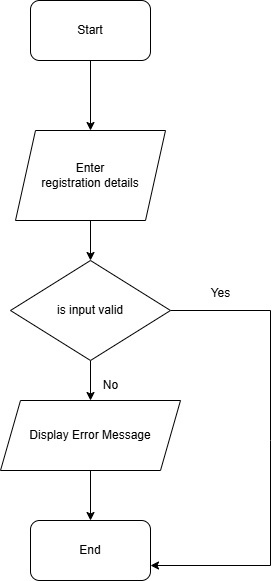

The diagram above was exported from draw.io. Its source (the exported page's mxGraphModel, read from the mxfile embedded in the PNG):
<mxGraphModel dx="1426" dy="777" grid="1" gridSize="10" guides="1" tooltips="1" connect="1" arrows="1" fold="1" page="1" pageScale="1" pageWidth="827" pageHeight="1169" math="0" shadow="0">
  <root>
    <mxCell id="0" />
    <mxCell id="1" parent="0" />
    <mxCell id="DDqC4X_WZvw0evloV-py-10" style="edgeStyle=none;rounded=0;orthogonalLoop=1;jettySize=auto;html=1;entryX=0.5;entryY=0;entryDx=0;entryDy=0;" edge="1" parent="1" source="DDqC4X_WZvw0evloV-py-1" target="DDqC4X_WZvw0evloV-py-2">
      <mxGeometry relative="1" as="geometry" />
    </mxCell>
    <mxCell id="DDqC4X_WZvw0evloV-py-1" value="Start" style="rounded=1;whiteSpace=wrap;html=1;" vertex="1" parent="1">
      <mxGeometry x="340" y="80" width="120" height="60" as="geometry" />
    </mxCell>
    <mxCell id="DDqC4X_WZvw0evloV-py-11" style="edgeStyle=none;rounded=0;orthogonalLoop=1;jettySize=auto;html=1;entryX=0.5;entryY=0;entryDx=0;entryDy=0;" edge="1" parent="1" source="DDqC4X_WZvw0evloV-py-2" target="DDqC4X_WZvw0evloV-py-3">
      <mxGeometry relative="1" as="geometry" />
    </mxCell>
    <mxCell id="DDqC4X_WZvw0evloV-py-2" value="Enter&lt;div&gt;registration details&lt;/div&gt;" style="shape=parallelogram;perimeter=parallelogramPerimeter;whiteSpace=wrap;html=1;fixedSize=1;" vertex="1" parent="1">
      <mxGeometry x="325" y="210" width="150" height="90" as="geometry" />
    </mxCell>
    <mxCell id="DDqC4X_WZvw0evloV-py-9" style="edgeStyle=none;rounded=0;orthogonalLoop=1;jettySize=auto;html=1;entryX=1;entryY=0.75;entryDx=0;entryDy=0;" edge="1" parent="1" source="DDqC4X_WZvw0evloV-py-3" target="DDqC4X_WZvw0evloV-py-5">
      <mxGeometry relative="1" as="geometry">
        <mxPoint x="650" y="400" as="targetPoint" />
        <Array as="points">
          <mxPoint x="580" y="390" />
          <mxPoint x="580" y="520" />
          <mxPoint x="580" y="645" />
        </Array>
      </mxGeometry>
    </mxCell>
    <mxCell id="DDqC4X_WZvw0evloV-py-12" style="edgeStyle=none;rounded=0;orthogonalLoop=1;jettySize=auto;html=1;entryX=0.5;entryY=0;entryDx=0;entryDy=0;" edge="1" parent="1" source="DDqC4X_WZvw0evloV-py-3" target="DDqC4X_WZvw0evloV-py-4">
      <mxGeometry relative="1" as="geometry" />
    </mxCell>
    <mxCell id="DDqC4X_WZvw0evloV-py-3" value="is input valid" style="rhombus;whiteSpace=wrap;html=1;" vertex="1" parent="1">
      <mxGeometry x="320" y="340" width="160" height="100" as="geometry" />
    </mxCell>
    <mxCell id="DDqC4X_WZvw0evloV-py-13" style="edgeStyle=none;rounded=0;orthogonalLoop=1;jettySize=auto;html=1;entryX=0.5;entryY=0;entryDx=0;entryDy=0;" edge="1" parent="1" source="DDqC4X_WZvw0evloV-py-4" target="DDqC4X_WZvw0evloV-py-5">
      <mxGeometry relative="1" as="geometry" />
    </mxCell>
    <mxCell id="DDqC4X_WZvw0evloV-py-4" value="Display Error Message" style="shape=parallelogram;perimeter=parallelogramPerimeter;whiteSpace=wrap;html=1;fixedSize=1;" vertex="1" parent="1">
      <mxGeometry x="310" y="480" width="180" height="70" as="geometry" />
    </mxCell>
    <mxCell id="DDqC4X_WZvw0evloV-py-5" value="End" style="rounded=1;whiteSpace=wrap;html=1;" vertex="1" parent="1">
      <mxGeometry x="340" y="600" width="120" height="60" as="geometry" />
    </mxCell>
    <mxCell id="DDqC4X_WZvw0evloV-py-14" value="Yes" style="text;html=1;align=center;verticalAlign=middle;resizable=0;points=[];autosize=1;strokeColor=none;fillColor=none;" vertex="1" parent="1">
      <mxGeometry x="510" y="358" width="40" height="30" as="geometry" />
    </mxCell>
    <mxCell id="DDqC4X_WZvw0evloV-py-15" value="No" style="text;html=1;align=center;verticalAlign=middle;resizable=0;points=[];autosize=1;strokeColor=none;fillColor=none;" vertex="1" parent="1">
      <mxGeometry x="400" y="450" width="40" height="30" as="geometry" />
    </mxCell>
  </root>
</mxGraphModel>